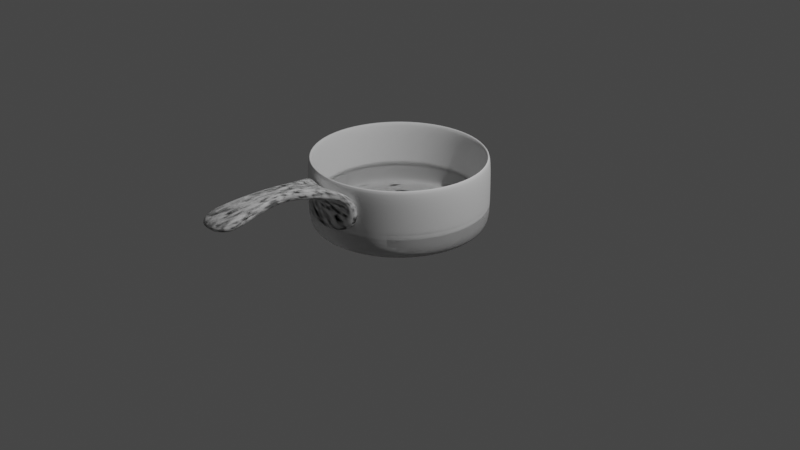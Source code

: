 # Source: pots.blend  (saved by Blender 2.82.7; exported with 4.5.12 LTS)
import bpy
from mathutils import Matrix  # noqa: F401  (used for matrix-valued properties, if any)

bpy.ops.wm.read_factory_settings(use_empty=True)
scene = bpy.context.scene
scene.name = 'Scene'

# ---- collections
col_collection = bpy.data.collections.new('Collection'); scene.collection.children.link(col_collection)

# ---- world
world_world = bpy.data.worlds.new('World'); scene.world = world_world
world_world.use_nodes = True; world_world.node_tree.nodes.clear()
_N = world_world.node_tree.nodes; _L = world_world.node_tree.links
n0 = _N.new('ShaderNodeOutputWorld'); n0.name = 'World Output'; n0.location = (300, 300)
n1 = _N.new('ShaderNodeBackground'); n1.name = 'Background'; n1.location = (10, 300)
n1.inputs[0].default_value = (0.05088, 0.05088, 0.05088, 1.0)
_L.new(n1.outputs[0], n0.inputs[0])
n0.is_active_output = True
world_world.color = (0.05088, 0.05088, 0.05088)
world_world.use_sun_shadow = False
world_world.sun_shadow_jitter_overblur = 0.0

# ---- cameras
cam_camera = bpy.data.cameras.new('Camera')
cam_camera.clip_end = 100.0
cam_camera.ortho_scale = 7.314

# ---- lights
light_light = bpy.data.lights.new('Light', 'POINT')
light_light.transmission_factor = 0.0
light_light.energy = 1000.0
light_light.shadow_soft_size = 0.1
light_light.shadow_maximum_resolution = 0.006
light_light.use_absolute_resolution = True

# ---- meshes
me_circle = bpy.data.meshes.new('Circle')
me_circle.from_pydata([(-0.7849, -5.96e-08, 0.01057), (-0.555, -0.555, 0.01057), (1.192e-07, -0.7849, 0.01057), (0.555, -0.555, 0.01057), (0.7849, 5.96e-08, 0.01057), (0.555, 0.555, 0.01057), (0.0, 0.7849, 0.01057), (-0.555, 0.555, 0.01057), (-1.0, -1.192e-07, 0.7), (-0.7071, -0.7071, 0.7), (1.192e-07, -1.0, 0.7), (0.7071, -0.7071, 0.7), (1.0, 1.192e-07, 0.7), (0.7071, 0.7071, 0.7), (0.0, 1.0, 0.7), (-0.7071, 0.7071, 0.7), (-0.7071, -0.7071, 1.49e-08), (-1.0, -1.192e-07, 1.49e-08), (1.192e-07, -1.0, 1.49e-08), (0.7071, -0.7071, 1.49e-08), (1.0, 1.192e-07, 1.49e-08), (0.7071, 0.7071, 1.49e-08), (0.0, 1.0, 1.49e-08), (-0.7071, 0.7071, 1.49e-08), (1.192e-07, -1.0, 0.13), (0.7071, -0.7071, 0.13), (-1.0, -1.192e-07, 0.13), (-0.7071, -0.7071, 0.13), (-0.7071, 0.7071, 0.13), (0.7071, 0.7071, 0.13), (0.0, 1.0, 0.13), (1.0, 1.192e-07, 0.13), (-0.3547, -0.8369, 0.2315), (0.3547, -0.8369, 0.2315), (1.192e-07, -1.013, 0.2315), (0.3547, -0.8369, 0.5985), (1.192e-07, -0.9962, 0.5985), (-0.3547, -0.8369, 0.5985), (0.08699, -1.611, 0.7776), (1.192e-07, -1.611, 0.7776), (-0.08699, -1.611, 0.7776), (0.2688, -2.248, 0.6667), (1.192e-07, -2.297, 0.6667), (-0.2688, -2.248, 0.6667), (1.192e-07, -1.1, 0.648), (-0.2525, -1.002, 0.6523), (0.2525, -1.002, 0.6523), (-0.1101, -1.267, 0.7204), (1.192e-07, -1.287, 0.7035), (0.1101, -1.267, 0.7204), (-0.2617, -0.8283, 0.5328), (-0.09394, -0.8554, 0.5328), (-0.09208, -0.8624, 0.2971), (-0.2617, -0.8283, 0.2971), (0.2617, -0.8283, 0.2971), (0.09208, -0.8624, 0.2971), (0.2617, -0.8283, 0.5328), (0.09394, -0.8554, 0.5328)], [], [(25, 11, 10, 24), (27, 9, 8, 26), (26, 8, 15, 28), (30, 14, 13, 29), (31, 12, 11, 25), (24, 10, 9, 27), (28, 15, 14, 30), (29, 13, 12, 31), (1, 0, 7, 6, 5, 4, 3, 2), (1, 16, 17, 0), (2, 18, 16, 1), (3, 19, 18, 2), (4, 20, 19, 3), (5, 21, 20, 4), (6, 22, 21, 5), (7, 23, 22, 6), (0, 17, 23, 7), (21, 29, 31, 20), (23, 28, 30, 22), (18, 24, 27, 16), (20, 31, 25, 19), (22, 30, 29, 21), (17, 26, 28, 23), (16, 27, 26, 17), (19, 25, 24, 18), (34, 36, 37, 32), (33, 35, 36, 34), (48, 39, 40, 47), (49, 38, 39, 48), (39, 42, 43, 40), (38, 41, 42, 39), (35, 46, 44, 36), (36, 44, 45, 37), (46, 49, 48, 44), (44, 48, 47, 45), (52, 51, 50, 53), (54, 56, 57, 55)])
me_circle.polygons.foreach_set('use_smooth', [True] * 37)
_uv = me_circle.uv_layers.new(name='UVMap')
_uv.uv.foreach_set('vector', [0.0, 0.0, 0.0, 0.0, 0.0, 0.0, 0.0, 0.0, 0.0, 0.0, 0.0, 0.0, 0.0, 0.0, 0.0, 0.0, 0.0, 0.0, 0.0, 0.0, 0.0, 0.0, 0.0, 0.0, 0.0, 0.0, 0.0, 0.0, 0.0, 0.0, 0.0, 0.0, 0.0, 0.0, 0.0, 0.0, 0.0, 0.0, 0.0, 0.0, 0.0, 0.0, 0.0, 0.0, 0.0, 0.0, 0.0, 0.0, 0.0, 0.0, 0.0, 0.0, 0.0, 0.0, 0.0, 0.0, 0.0, 0.0, 0.0, 0.0, 0.0, 0.0, 0.0, 0.0, 0.0, 0.0, 0.0, 0.0, 0.0, 0.0, 0.0, 0.0, 0.0, 0.0, 0.0, 0.0, 0.0, 0.0, 0.0, 0.0, 0.0, 0.0, 0.0, 0.0, 0.0, 0.0, 0.0, 0.0, 0.0, 0.0, 0.0, 0.0, 0.0, 0.0, 0.0, 0.0, 0.0, 0.0, 0.0, 0.0, 0.0, 0.0, 0.0, 0.0, 0.0, 0.0, 0.0, 0.0, 0.0, 0.0, 0.0, 0.0, 0.0, 0.0, 0.0, 0.0, 0.0, 0.0, 0.0, 0.0, 0.0, 0.0, 0.0, 0.0, 0.0, 0.0, 0.0, 0.0, 0.0, 0.0, 0.0, 0.0, 0.0, 0.0, 0.0, 0.0, 0.0, 0.0, 0.0, 0.0, 0.0, 0.0, 0.0, 0.0, 0.0, 0.0, 0.0, 0.0, 0.0, 0.0, 0.0, 0.0, 0.0, 0.0, 0.0, 0.0, 0.0, 0.0, 0.0, 0.0, 0.0, 0.0, 0.0, 0.0, 0.0, 0.0, 0.0, 0.0, 0.0, 0.0, 0.0, 0.0, 0.0, 0.0, 0.0, 0.0, 0.0, 0.0, 0.0, 0.0, 0.0, 0.0, 0.0, 0.0, 0.0, 0.0, 0.0, 0.0, 0.0, 0.0, 0.0, 0.0, 0.0, 0.0, 0.0, 0.0, 0.0, 0.0, 0.0, 0.0, 0.0, 0.0, 0.0, 0.0, 0.0, 0.0, 0.0, 0.0, 0.0, 0.0, 0.0, 0.0, 0.0, 0.0, 0.0, 0.0, 0.0, 0.0, 0.0, 0.0, 0.0, 0.0, 0.0, 0.0, 0.0, 0.0, 0.0, 0.0, 0.0, 0.0, 0.0, 0.0, 0.0, 0.0, 0.0, 0.0, 0.0, 0.0, 0.0, 0.0, 0.0, 0.0, 0.0, 0.0, 0.0, 0.0, 0.0, 0.0, 0.0, 0.0, 0.0, 0.0, 0.0, 0.0, 0.0, 0.0, 0.0, 0.0, 0.0, 0.0, 0.0, 0.0, 0.0, 0.0, 0.0, 0.0, 0.0, 0.0, 0.0, 0.0, 0.0, 0.0, 0.0, 0.0, 0.0, 0.0, 0.0, 0.0, 0.0, 0.0, 0.0, 0.0, 0.0, 0.0, 0.0, 0.0, 0.0, 0.0, 0.0, 0.0, 0.0, 0.0, 0.0, 0.0, 0.0, 0.0, 0.0, 0.0, 0.0, 0.0, 0.0, 0.0, 0.0, 0.0])
me_circle.use_remesh_fix_poles = True
me_circle.use_remesh_preserve_attributes = False
me_circle.use_mirror_vertex_groups = False
me_circle.update()

# ---- objects
ob_light = bpy.data.objects.new('Light', light_light)
ob_camera = bpy.data.objects.new('Camera', cam_camera)
ob_circle = bpy.data.objects.new('Circle', me_circle)

# ---- transforms, parenting, visibility, modifiers, constraints
ob_light.location = (4.076, 1.005, 5.904)
ob_light.rotation_euler = (0.6503, 0.05522, 1.866)
ob_light.lock_rotations_4d = False
ob_light.empty_display_type = 'ARROWS'
ob_light.color = (0.0, 0.0, 0.0, 0.0)
ob_light.lineart.crease_threshold = 0.0
ob_camera.location = (7.359, -6.926, 4.958)
ob_camera.rotation_euler = (1.109, 0.0, 0.8149)
ob_camera.lock_rotations_4d = False
ob_camera.empty_display_type = 'ARROWS'
ob_camera.color = (0.0, 0.0, 0.0, 0.0)
ob_camera.display_type = 'WIRE'
ob_camera.lineart.crease_threshold = 0.0
ob_circle.location = (0.0, 0.0, 0.0)
ob_circle.lineart.crease_threshold = 0.0
_vg = ob_circle.vertex_groups.new(name='Pot')
_vg.add([0, 1, 2, 3, 4, 5, 6, 7, 8, 9, 10, 11, 12, 13, 14, 15, 16, 17, 18, 19, 20, 21, 22, 23, 24, 25, 26, 27, 28, 29, 30, 31], 1.0, 'REPLACE')
_vg = ob_circle.vertex_groups.new(name='Handle')
_vg.add([32, 33, 34, 35, 36, 37, 38, 39, 40, 41, 42, 43, 44, 45, 46, 47, 48, 49, 50, 51, 52, 53, 54, 55, 56, 57], 1.0, 'REPLACE')
_m = ob_circle.modifiers.new('Subdivision', 'SUBSURF')
_m.uv_smooth = 'PRESERVE_CORNERS'
_m.render_levels = 1
_m.show_only_control_edges = False
_m = ob_circle.modifiers.new('Handle', 'SOLIDIFY')
_m.thickness = 0.1
_m.offset = 0.0
_m.vertex_group = 'Handle'
_m.use_flip_normals = True
_m.nonmanifold_merge_threshold = 0.0003
_m = ob_circle.modifiers.new('Pot', 'SOLIDIFY')
_m.thickness = 0.06
_m.offset = 0.0
_m.vertex_group = 'Pot'
_m.nonmanifold_merge_threshold = 0.0003
_m = ob_circle.modifiers.new('Subdivision.001', 'SUBSURF')
_m.uv_smooth = 'PRESERVE_CORNERS'
_m.levels = 2
_m.show_only_control_edges = False

# ---- collection membership
col_collection.objects.link(ob_light)
col_collection.objects.link(ob_camera)
col_collection.objects.link(ob_circle)

# ---- scene / render settings (as saved in the file)
scene.camera = ob_camera
scene.frame_start = 1; scene.frame_end = 250; scene.frame_set(1)
scene.render.engine = 'BLENDER_EEVEE_NEXT'
scene.cycles.use_denoising = False
scene.cycles.samples = 128
scene.cycles.sampling_pattern = 'TABULATED_SOBOL'
scene.cycles.use_adaptive_sampling = False
scene.cycles.use_light_tree = False
scene.view_settings.view_transform = 'Filmic'
bpy.context.view_layer.update()
